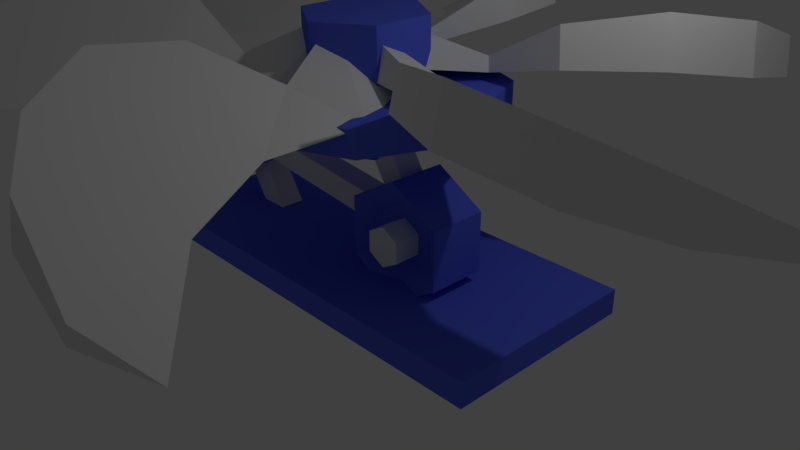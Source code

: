 # Source: largeFan.blend  (saved by Blender 2.79.0; exported with 4.5.12 LTS)
import bpy
from mathutils import Matrix  # noqa: F401  (used for matrix-valued properties, if any)

bpy.ops.wm.read_factory_settings(use_empty=True)
scene = bpy.context.scene
scene.name = 'Scene'

# ---- collections
col_collection_1 = bpy.data.collections.new('Collection 1'); scene.collection.children.link(col_collection_1)

# ---- materials (node trees are filled in below, after node groups)
mat_material_001 = bpy.data.materials.new('Material.001')
mat_material_001.alpha_threshold = 0.0
mat_material_001.use_transparent_shadow = False
mat_material_001.diffuse_color = (0.09789, 0.1415, 0.8, 1.0)
mat_material_001.roughness = 0.5
mat_material = bpy.data.materials.new('Material')
mat_material.alpha_threshold = 0.0
mat_material.use_transparent_shadow = False
mat_material.roughness = 0.5
mat_material.line_color = (0.0, 0.0, 0.0, 1.0)
mat_material_002 = bpy.data.materials.new('Material.002')
mat_material_002.alpha_threshold = 0.0
mat_material_002.use_transparent_shadow = False
mat_material_002.roughness = 0.5
mat_material_002.line_color = (0.0, 0.0, 0.0, 1.0)

# ---- material node trees

# ---- world
world_world = bpy.data.worlds.new('World'); scene.world = world_world
world_world.color = (0.05088, 0.05088, 0.05088)
world_world.use_sun_shadow = False
world_world.sun_shadow_jitter_overblur = 0.0
world_world.cycles.sampling_method = 'MANUAL'

# ---- cameras
cam_camera = bpy.data.cameras.new('Camera')
cam_camera.clip_end = 100.0
cam_camera.lens = 35.0
cam_camera.sensor_width = 32.0
cam_camera.sensor_height = 18.0
cam_camera.ortho_scale = 7.314
cam_camera.dof.focus_distance = 0.0
cam_camera.dof.aperture_fstop = 128.0

# ---- lights
light_lamp = bpy.data.lights.new('Lamp', 'POINT')
light_lamp.transmission_factor = 0.0
light_lamp.cutoff_distance = 30.0
light_lamp.energy = 100.0
light_lamp.shadow_buffer_clip_start = 1.001
light_lamp.shadow_soft_size = 0.1
light_lamp.shadow_maximum_resolution = 0.006
light_lamp.use_absolute_resolution = True

# ---- meshes
me_cube = bpy.data.meshes.new('Cube')
me_cube.from_pydata([(1.0, 1.0, -1.0), (1.0, -1.0, -1.0), (-1.0, -1.0, -1.0), (-1.0, 1.0, -1.0), (1.0, 1.0, 1.0), (1.0, -1.0, 1.0), (-1.0, -1.0, 1.0), (-1.0, 1.0, 1.0), (-0.637, -0.1301, -1.02), (-0.9112, -0.1301, 6.566), (-0.637, 0.1301, -1.02), (-0.9112, 0.1301, 6.566), (-0.5362, -0.1301, 0.09808), (-0.8105, -0.1301, 7.684), (-0.5362, 0.1301, 0.09808), (-0.8105, 0.1301, 7.684)], [], [(0, 1, 2, 3), (4, 7, 6, 5), (0, 4, 5, 1), (1, 5, 6, 2), (2, 6, 7, 3), (4, 0, 3, 7), (8, 9, 11, 10), (10, 11, 15, 14), (14, 15, 13, 12), (12, 13, 9, 8), (10, 14, 12, 8), (15, 11, 9, 13)])
me_cube.polygons.foreach_set('material_index', [0, 0, 0, 0, 0, 0, 1, 1, 1, 1, 1, 1])
me_cube.materials.append(mat_material_001)
me_cube.materials.append(mat_material)
me_cube.use_remesh_preserve_volume = False
me_cube.use_remesh_preserve_attributes = False
me_cube.use_mirror_vertex_groups = False
me_cube.update()
me_cylinder = bpy.data.meshes.new('Cylinder')
me_cylinder.from_pydata([(0.0, 1.0, -1.0), (8.982e-09, 0.739, 1.123), (0.866, 0.5, -1.0), (0.64, 0.3695, 1.123), (0.866, -0.5, -1.0), (0.64, -0.3695, 1.123), (-8.742e-08, -1.0, -1.0), (-6.048e-08, -0.739, 1.123), (-0.866, -0.5, -1.0), (-0.64, -0.3695, 1.123), (-0.866, 0.5, -1.0), (-0.64, 0.3695, 1.123), (0.5951, 0.2581, 0.6136), (5.381, -0.2684, 0.6136), (0.5951, 0.2581, -0.6136), (5.381, -0.2684, -0.6136), (0.5315, -0.3195, 0.6136), (5.318, -0.8461, 0.6136), (0.5315, -0.3195, -0.6136), (5.318, -0.8461, -0.6136), (0.866, 0.5, 1.603), (0.0, 1.0, 1.603), (0.866, -0.5, 1.603), (-8.742e-08, -1.0, 1.603), (-0.866, -0.5, 1.603), (-0.866, 0.5, 1.603)], [], [(0, 21, 20, 2), (2, 20, 22, 4), (4, 22, 23, 6), (6, 23, 24, 8), (3, 1, 11, 9, 7, 5), (8, 24, 25, 10), (10, 25, 21, 0), (0, 2, 4, 6, 8, 10), (12, 13, 15, 14), (14, 15, 19, 18), (18, 19, 17, 16), (16, 17, 13, 12), (14, 18, 16, 12), (19, 15, 13, 17), (1, 3, 20, 21), (3, 5, 22, 20), (5, 7, 23, 22), (7, 9, 24, 23), (9, 11, 25, 24), (11, 1, 21, 25)])
me_cylinder.polygons.foreach_set('material_index', [0, 0, 0, 0, 0, 0, 0, 0, 1, 1, 1, 1, 1, 1, 0, 0, 0, 0, 0, 0])
me_cylinder.materials.append(mat_material_001)
me_cylinder.materials.append(mat_material)
me_cylinder.use_remesh_preserve_volume = False
me_cylinder.use_remesh_preserve_attributes = False
me_cylinder.use_mirror_vertex_groups = False
me_cylinder.update()
me_cylinder_001 = bpy.data.meshes.new('Cylinder.001')
me_cylinder_001.from_pydata([(0.0, 1.0, -1.0), (2.273e-08, 0.3394, 1.039), (0.866, 0.5, -1.0), (0.294, 0.1697, 1.039), (0.866, -0.5, -1.0), (0.294, -0.1697, 1.039), (-8.742e-08, -1.0, -1.0), (-6.829e-09, -0.3394, 1.039), (-0.866, -0.5, -1.0), (-0.294, -0.1697, 1.039), (-0.866, 0.5, -1.0), (-0.294, 0.1697, 1.039), (-0.152, -0.0953, 0.6136), (-1.17, 1.512, 0.6136), (-0.152, -0.0953, -0.6136), (-1.17, 1.512, -0.6136), (0.222, 0.1415, 0.6136), (-0.7958, 1.749, 0.6136), (0.222, 0.1415, -0.6136), (-0.7958, 1.749, -0.6136), (0.866, 0.5, 1.74), (0.0, 1.0, 1.74), (0.866, -0.5, 1.74), (-8.742e-08, -1.0, 1.74), (-0.866, -0.5, 1.74), (-0.866, 0.5, 1.74), (0.502, 0.2898, 1.039), (1.447e-08, 0.5797, 1.039), (0.502, -0.2898, 1.039), (-4.403e-08, -0.5797, 1.039), (-0.502, -0.2898, 1.039), (-0.502, 0.2898, 1.039), (0.294, 0.1697, 2.301), (2.273e-08, 0.3394, 2.301), (0.294, -0.1697, 2.301), (-6.829e-09, -0.3394, 2.301), (-0.294, -0.1697, 2.301), (-0.294, 0.1697, 2.301)], [], [(0, 21, 20, 2), (2, 20, 22, 4), (4, 22, 23, 6), (6, 23, 24, 8), (11, 9, 36, 37), (8, 24, 25, 10), (10, 25, 21, 0), (0, 2, 4, 6, 8, 10), (12, 13, 15, 14), (14, 15, 19, 18), (18, 19, 17, 16), (16, 17, 13, 12), (14, 18, 16, 12), (19, 15, 13, 17), (27, 26, 20, 21), (26, 28, 22, 20), (28, 29, 23, 22), (29, 30, 24, 23), (30, 31, 25, 24), (31, 27, 21, 25), (1, 3, 26, 27), (3, 5, 28, 26), (5, 7, 29, 28), (7, 9, 30, 29), (9, 11, 31, 30), (11, 1, 27, 31), (32, 33, 37, 36, 35, 34), (7, 5, 34, 35), (3, 1, 33, 32), (1, 11, 37, 33), (9, 7, 35, 36), (5, 3, 32, 34)])
me_cylinder_001.polygons.foreach_set('material_index', [0, 0, 0, 0, 1, 0, 0, 0, 1, 1, 1, 1, 1, 1, 0, 0, 0, 0, 0, 0, 0, 0, 0, 0, 0, 0, 1, 1, 1, 1, 1, 1])
me_cylinder_001.materials.append(mat_material_001)
me_cylinder_001.materials.append(mat_material)
me_cylinder_001.use_remesh_preserve_volume = False
me_cylinder_001.use_remesh_preserve_attributes = False
me_cylinder_001.use_mirror_vertex_groups = False
me_cylinder_001.update()
me_sphere = bpy.data.meshes.new('Sphere')
me_sphere.from_pydata([(0.0, 0.9511, -0.309), (0.0, 0.5878, -0.809), (0.4814, 0.2779, 0.309), (0.8236, 0.4755, -0.309), (0.509, 0.2939, -0.809), (0.4814, -0.2779, 0.309), (0.8236, -0.4755, -0.309), (0.509, -0.2939, -0.809), (-1.125e-07, -0.5559, 0.309), (-1.329e-07, -0.9511, -0.309), (-7.33e-08, -0.5878, -0.809), (0.0, -8.742e-08, -1.0), (-0.4814, -0.2779, 0.309), (-0.8236, -0.4755, -0.309), (-0.509, -0.2939, -0.809), (-0.4814, 0.2779, 0.309), (-0.8236, 0.4755, -0.309), (-0.509, 0.2939, -0.809), (1.619e-07, 0.5559, 0.309), (0.8236, 0.4755, 0.309), (0.8236, -0.4755, 0.309), (-1.329e-07, -0.9511, 0.309), (-0.8236, -0.4755, 0.309), (-0.8236, 0.4755, 0.309), (2.843e-07, 0.9511, 0.309), (0.4814, 0.2779, 1.25), (0.4814, -0.2779, 1.25), (-9.787e-08, -0.5559, 1.25), (-0.4814, -0.2779, 1.25), (-0.4814, 0.2779, 1.25), (1.766e-07, 0.5559, 1.25), (0.0, 1.092, 0.3739), (0.0, 1.092, 1.619), (0.8755, 0.5462, 0.3739), (0.8755, 0.5462, 1.619), (0.8755, -0.5462, 0.3739), (0.8755, -0.5462, 1.619), (-8.838e-08, -1.092, 0.3739), (-8.838e-08, -1.092, 1.619), (-0.8755, -0.5462, 0.3739), (-0.8755, -0.5462, 1.619), (-0.8755, 0.5462, 0.3739), (-0.8755, 0.5462, 1.619), (5.041e-08, 2.31, -0.03738), (5.041e-08, 2.31, 0.4338), (1.633, 1.633, -0.03738), (1.633, 1.633, 0.4338), (2.31, -1.082e-07, -0.03738), (2.31, -1.082e-07, 0.4338), (1.633, -1.633, -0.03738), (1.633, -1.633, 0.4338), (-1.515e-07, -2.31, -0.03738), (-1.515e-07, -2.31, 0.4338), (-1.633, -1.633, -0.03738), (-1.633, -1.633, 0.4338), (-2.31, 2.035e-08, -0.03738), (-2.31, 2.035e-08, 0.4338), (-1.633, 1.633, -0.03738), (-1.633, 1.633, 0.4338)], [], [(1, 0, 3, 4), (11, 1, 4), (0, 24, 19, 3), (11, 4, 7), (3, 19, 20, 6), (4, 3, 6, 7), (11, 7, 10), (6, 20, 21, 9), (7, 6, 9, 10), (11, 10, 14), (9, 21, 22, 13), (10, 9, 13, 14), (11, 14, 17), (13, 22, 23, 16), (14, 13, 16, 17), (2, 18, 30, 25), (11, 17, 1), (16, 23, 24, 0), (17, 16, 0, 1), (2, 5, 20, 19), (5, 8, 21, 20), (8, 12, 22, 21), (12, 15, 23, 22), (15, 18, 24, 23), (18, 2, 19, 24), (25, 30, 29, 28, 27, 26), (15, 12, 28, 29), (8, 5, 26, 27), (18, 15, 29, 30), (12, 8, 27, 28), (5, 2, 25, 26), (31, 32, 34, 33), (33, 34, 36, 35), (35, 36, 38, 37), (37, 38, 40, 39), (34, 32, 42, 40, 38, 36), (39, 40, 42, 41), (41, 42, 32, 31), (31, 33, 35, 37, 39, 41), (43, 44, 46, 45), (45, 46, 48, 47), (47, 48, 50, 49), (49, 50, 52, 51), (51, 52, 54, 53), (53, 54, 56, 55), (46, 44, 58, 56, 54, 52, 50, 48), (55, 56, 58, 57), (57, 58, 44, 43), (43, 45, 47, 49, 51, 53, 55, 57)])
me_sphere.materials.append(mat_material_001)
me_sphere.use_remesh_preserve_volume = False
me_sphere.use_remesh_preserve_attributes = False
me_sphere.use_mirror_vertex_groups = False
me_sphere.update()
me_cube_004 = bpy.data.meshes.new('Cube.004')
me_cube_004.from_pydata([(-5.456, -0.5003, 1.275), (-1.338, -0.4579, 1.487), (-5.47, 0.2081, 1.396), (-5.476, 0.1655, 1.519), (-1.351, 0.4393, 1.609), (-1.357, 0.3967, 1.732), (-4.801, 1.104, 1.544), (-4.0, 1.591, 1.667), (-4.018, 1.454, 2.061), (-4.815, 0.9964, 1.854), (-2.829, 1.795, 1.802), (-1.831, 1.327, 1.771), (-1.846, 1.219, 2.081), (-2.848, 1.659, 2.195), (-0.2135, 0.2802, 2.038), (-0.1964, 0.3851, 1.686), (-0.1561, -0.5625, 1.605), (-2.723, 0.05021, 1.553), (-4.096, 0.03608, 1.482), (-2.295, -4.975, 1.275), (-0.2724, -1.388, 1.487), (-2.915, -4.633, 1.396), (-2.881, -4.659, 1.519), (-1.056, -0.9508, 1.609), (-1.022, -0.9772, 1.732), (-3.356, -3.605, 1.544), (-3.377, -2.668, 1.667), (-3.269, -2.753, 2.061), (-3.271, -3.672, 1.854), (-2.969, -1.552, 1.802), (-2.065, -0.9221, 1.771), (-1.979, -0.9888, 2.081), (-2.86, -1.637, 2.195), (-0.3494, -0.04476, 2.038), (-0.4317, 0.0224, 1.686), (0.4091, -0.4164, 1.605), (-1.405, -2.333, 1.553), (-2.079, -3.529, 1.482), (2.295, 4.975, 1.275), (0.2724, 1.388, 1.487), (2.915, 4.633, 1.396), (2.881, 4.659, 1.519), (1.056, 0.9508, 1.609), (1.022, 0.9772, 1.732), (3.356, 3.605, 1.544), (3.377, 2.668, 1.667), (3.269, 2.753, 2.061), (3.271, 3.672, 1.854), (2.969, 1.552, 1.802), (2.065, 0.9221, 1.771), (1.979, 0.9888, 2.081), (2.86, 1.637, 2.195), (0.3494, 0.04476, 2.038), (0.4317, -0.0224, 1.686), (-0.4091, 0.4164, 1.605), (1.405, 2.333, 1.553), (2.079, 3.529, 1.482), (-3.161, 4.475, 1.275), (-1.066, 0.9297, 1.487), (-2.555, 4.841, 1.396), (-2.595, 4.825, 1.519), (-0.2953, 1.39, 1.609), (-0.3351, 1.374, 1.732), (-1.444, 4.709, 1.544), (-0.6223, 4.259, 1.667), (-0.7499, 4.207, 2.061), (-1.545, 4.669, 1.854), (0.1402, 3.347, 1.802), (0.2338, 2.249, 1.771), (0.1331, 2.208, 2.081), (0.01259, 3.296, 2.195), (0.136, 0.325, 2.038), (0.2353, 0.3627, 1.686), (-0.5652, -0.1461, 1.605), (-1.318, 2.383, 1.553), (-2.017, 3.565, 1.482), (3.161, -4.475, 1.275), (1.066, -0.9297, 1.487), (2.555, -4.841, 1.396), (2.595, -4.825, 1.519), (0.2953, -1.39, 1.609), (0.3351, -1.374, 1.732), (1.444, -4.709, 1.544), (0.6223, -4.259, 1.667), (0.7499, -4.207, 2.061), (1.545, -4.669, 1.854), (-0.1402, -3.347, 1.802), (-0.2338, -2.249, 1.771), (-0.1331, -2.208, 2.081), (-0.01259, -3.296, 2.195), (-0.136, -0.325, 2.038), (-0.2353, -0.3627, 1.686), (0.5652, 0.1461, 1.605), (1.318, -2.383, 1.553), (2.017, -3.565, 1.482), (5.456, 0.5003, 1.275), (1.338, 0.4579, 1.487), (5.47, -0.2081, 1.396), (5.476, -0.1655, 1.519), (1.351, -0.4393, 1.609), (1.357, -0.3967, 1.732), (4.801, -1.104, 1.544), (4.0, -1.591, 1.667), (4.018, -1.454, 2.061), (4.815, -0.9964, 1.854), (2.829, -1.795, 1.802), (1.831, -1.327, 1.771), (1.846, -1.219, 2.081), (2.848, -1.659, 2.195), (0.2135, -0.2802, 2.038), (0.1964, -0.3851, 1.686), (0.1561, 0.5625, 1.605), (2.723, -0.05021, 1.553), (4.096, -0.03608, 1.482)], [], [(4, 12, 5), (18, 17, 8), (0, 3, 2), (1, 14, 5), (4, 1, 17), (9, 2, 3), (8, 6, 9), (13, 11, 10), (8, 10, 7), (15, 14, 16), (1, 15, 16), (5, 15, 4), (4, 11, 12), (1, 5, 17), (5, 12, 17), (12, 13, 17), (13, 8, 17), (8, 9, 18), (9, 3, 18), (3, 0, 18), (1, 16, 14), (0, 2, 18), (2, 6, 18), (6, 7, 18), (7, 10, 17), (18, 7, 17), (10, 11, 17), (11, 4, 17), (9, 6, 2), (8, 7, 6), (13, 12, 11), (8, 13, 10), (1, 4, 15), (5, 14, 15), (23, 31, 24), (37, 36, 27), (19, 22, 21), (20, 33, 24), (23, 20, 36), (28, 21, 22), (27, 25, 28), (32, 30, 29), (27, 29, 26), (34, 33, 35), (20, 34, 35), (24, 34, 23), (23, 30, 31), (20, 24, 36), (24, 31, 36), (31, 32, 36), (32, 27, 36), (27, 28, 37), (28, 22, 37), (22, 19, 37), (20, 35, 33), (19, 21, 37), (21, 25, 37), (25, 26, 37), (26, 29, 36), (37, 26, 36), (29, 30, 36), (30, 23, 36), (28, 25, 21), (27, 26, 25), (32, 31, 30), (27, 32, 29), (20, 23, 34), (24, 33, 34), (42, 50, 43), (56, 55, 46), (38, 41, 40), (39, 52, 43), (42, 39, 55), (47, 40, 41), (46, 44, 47), (51, 49, 48), (46, 48, 45), (53, 52, 54), (39, 53, 54), (43, 53, 42), (42, 49, 50), (39, 43, 55), (43, 50, 55), (50, 51, 55), (51, 46, 55), (46, 47, 56), (47, 41, 56), (41, 38, 56), (39, 54, 52), (38, 40, 56), (40, 44, 56), (44, 45, 56), (45, 48, 55), (56, 45, 55), (48, 49, 55), (49, 42, 55), (47, 44, 40), (46, 45, 44), (51, 50, 49), (46, 51, 48), (39, 42, 53), (43, 52, 53), (61, 69, 62), (75, 74, 65), (57, 60, 59), (58, 71, 62), (61, 58, 74), (66, 59, 60), (65, 63, 66), (70, 68, 67), (65, 67, 64), (72, 71, 73), (58, 72, 73), (62, 72, 61), (61, 68, 69), (58, 62, 74), (62, 69, 74), (69, 70, 74), (70, 65, 74), (65, 66, 75), (66, 60, 75), (60, 57, 75), (58, 73, 71), (57, 59, 75), (59, 63, 75), (63, 64, 75), (64, 67, 74), (75, 64, 74), (67, 68, 74), (68, 61, 74), (66, 63, 59), (65, 64, 63), (70, 69, 68), (65, 70, 67), (58, 61, 72), (62, 71, 72), (80, 88, 81), (94, 93, 84), (76, 79, 78), (77, 90, 81), (80, 77, 93), (85, 78, 79), (84, 82, 85), (89, 87, 86), (84, 86, 83), (91, 90, 92), (77, 91, 92), (81, 91, 80), (80, 87, 88), (77, 81, 93), (81, 88, 93), (88, 89, 93), (89, 84, 93), (84, 85, 94), (85, 79, 94), (79, 76, 94), (77, 92, 90), (76, 78, 94), (78, 82, 94), (82, 83, 94), (83, 86, 93), (94, 83, 93), (86, 87, 93), (87, 80, 93), (85, 82, 78), (84, 83, 82), (89, 88, 87), (84, 89, 86), (77, 80, 91), (81, 90, 91), (99, 107, 100), (113, 112, 103), (95, 98, 97), (96, 109, 100), (99, 96, 112), (104, 97, 98), (103, 101, 104), (108, 106, 105), (103, 105, 102), (110, 109, 111), (96, 110, 111), (100, 110, 99), (99, 106, 107), (96, 100, 112), (100, 107, 112), (107, 108, 112), (108, 103, 112), (103, 104, 113), (104, 98, 113), (98, 95, 113), (96, 111, 109), (95, 97, 113), (97, 101, 113), (101, 102, 113), (102, 105, 112), (113, 102, 112), (105, 106, 112), (106, 99, 112), (104, 101, 97), (103, 102, 101), (108, 107, 106), (103, 108, 105), (96, 99, 110), (100, 109, 110)])
me_cube_004.materials.append(mat_material_002)
me_cube_004.use_remesh_preserve_volume = False
me_cube_004.use_remesh_preserve_attributes = False
me_cube_004.use_mirror_vertex_groups = False
me_cube_004.update()

# ---- objects
ob_cube = bpy.data.objects.new('Cube', me_cube)
ob_cylinder = bpy.data.objects.new('Cylinder', me_cylinder)
ob_cylinder_001 = bpy.data.objects.new('Cylinder.001', me_cylinder_001)
ob_sphere = bpy.data.objects.new('Sphere', me_sphere)
ob_cube_004 = bpy.data.objects.new('Cube.004', me_cube_004)
ob_lamp = bpy.data.objects.new('Lamp', light_lamp)
ob_camera = bpy.data.objects.new('Camera', cam_camera)

# ---- transforms, parenting, visibility, modifiers, constraints
ob_cube.location = (0.0, 0.0, 0.0)
ob_cube.scale = (2.833, 1.298, 0.1618)
ob_cube.lock_rotations_4d = False
ob_cube.empty_display_type = 'ARROWS'
ob_cube.lineart.crease_threshold = 0.0
ob_cylinder.parent = ob_cube
ob_cylinder.matrix_parent_inverse = Matrix(((0.353, 0.0, 0.0, 0.0), (0.0, 0.7703, 0.0, 0.0), (0.0, 0.0, 6.182, 0.0), (0.0, 0.0, 0.0, 1.0)))
ob_cylinder.location = (-2.4, -4.625e-08, 1.058)
ob_cylinder.rotation_euler = (1.571, -0.0, 0.0)
ob_cylinder.scale = (0.5815, 0.5815, 0.2754)
ob_cylinder.lineart.crease_threshold = 0.0
ob_cylinder_001.parent = ob_cylinder
ob_cylinder_001.matrix_parent_inverse = Matrix(((1.72, 0.0, 0.0, 4.128), (0.0, -7.517e-08, 1.72, -1.82), (0.0, -3.632, -1.587e-07, 0.0), (0.0, 0.0, 0.0, 1.0)))
ob_cylinder_001.location = (0.9618, -3.029e-08, 0.6929)
ob_cylinder_001.rotation_euler = (1.571, -0.0, 0.0)
ob_cylinder_001.scale = (0.7633, 0.7633, 0.2754)
ob_cylinder_001.lineart.crease_threshold = 0.0
ob_sphere.parent = ob_cylinder_001
ob_sphere.matrix_parent_inverse = Matrix(((1.31, -0.0, 0.0, -1.26), (-5.96e-08, -5.726e-08, 1.31, -0.9077), (-6.609e-15, -3.632, -1.587e-07, 2.686e-14), (0.0, 0.0, 0.0, 1.0)))
ob_sphere.location = (0.0, 0.0, 2.02)
ob_sphere.scale = (0.7443, 0.7443, 0.6812)
ob_sphere.lineart.crease_threshold = 0.0
ob_cube_004.parent = ob_sphere
ob_cube_004.matrix_parent_inverse = Matrix(((1.343, 0.0, 0.0, -8.008e-08), (-5.117e-15, 1.343, -9.546e-15, 9.546e-15), (6.68e-08, -1.043e-14, 1.468, -2.965), (0.0, 0.0, 0.0, 1.0)))
ob_cube_004.location = (7.105e-15, 7.122e-37, 0.0)
ob_cube_004.scale = (1.0, 1.0, 1.51)
ob_cube_004.lineart.crease_threshold = 0.0
ob_lamp.location = (4.076, 1.005, 5.904)
ob_lamp.rotation_euler = (0.6503, 0.05522, 1.866)
ob_lamp.lock_rotations_4d = False
ob_lamp.empty_display_type = 'ARROWS'
ob_lamp.color = (0.0, 0.0, 0.0, 0.0)
ob_lamp.lineart.crease_threshold = 0.0
ob_camera.location = (7.481, -6.508, 5.344)
ob_camera.rotation_euler = (1.109, 0.0, 0.8149)
ob_camera.lock_rotations_4d = False
ob_camera.empty_display_type = 'ARROWS'
ob_camera.color = (0.0, 0.0, 0.0, 0.0)
ob_camera.display_type = 'WIRE'
ob_camera.lineart.crease_threshold = 0.0

# ---- collection membership
col_collection_1.objects.link(ob_cube)
col_collection_1.objects.link(ob_cylinder)
col_collection_1.objects.link(ob_cylinder_001)
col_collection_1.objects.link(ob_sphere)
col_collection_1.objects.link(ob_cube_004)
col_collection_1.objects.link(ob_lamp)
col_collection_1.objects.link(ob_camera)

# ---- scene / render settings (as saved in the file)
scene.camera = ob_camera
scene.frame_start = 1; scene.frame_end = 250; scene.frame_set(1)
scene.render.engine = 'BLENDER_EEVEE_NEXT'
scene.render.resolution_percentage = 50
scene.render.dither_intensity = 0.0
scene.cycles.use_denoising = False
scene.cycles.samples = 128
scene.cycles.sampling_pattern = 'TABULATED_SOBOL'
scene.cycles.use_adaptive_sampling = False
scene.cycles.use_light_tree = False
scene.cycles.blur_glossy = 0.0
scene.cycles.sample_clamp_indirect = 0.0
scene.view_settings.view_transform = 'Standard'
bpy.context.view_layer.update()
